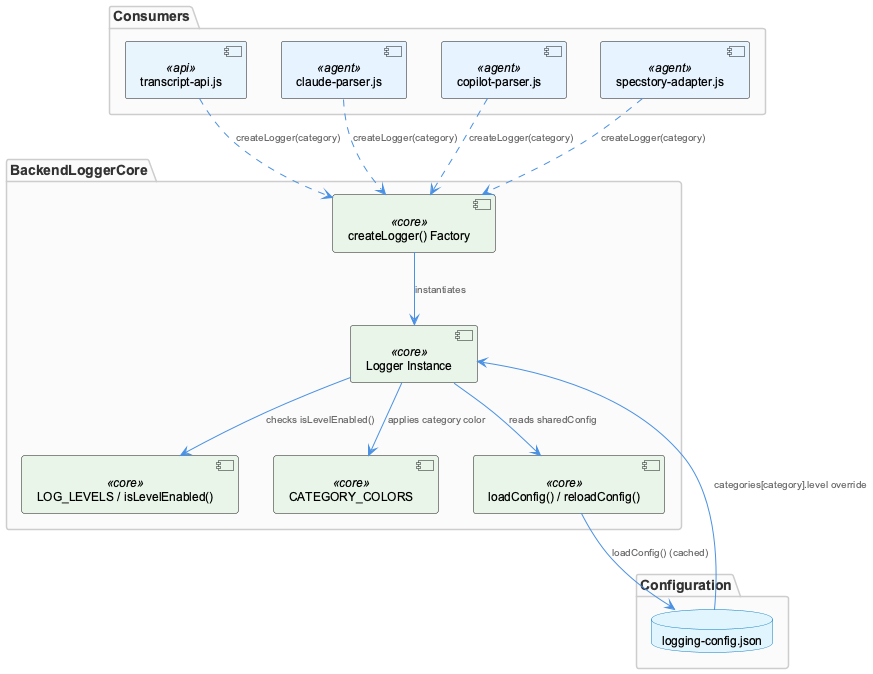

The diagram above was rendered by PlantUML. Its source (embedded in the PNG):
@startuml
!include /Users/Q284340/Agentic/coding/docs/puml/_standard-style.puml

package "Consumers" {
  component "transcript-api.js" as transcriptApi <<api>>
  component "claude-parser.js" as claudeParser <<agent>>
  component "copilot-parser.js" as copilotParser <<agent>>
  component "specstory-adapter.js" as specstoryAdapter <<agent>>
}

package "BackendLoggerCore" {
  component "createLogger() Factory" as factory <<core>>
  component "Logger Instance" as logger <<core>>
  component "LOG_LEVELS / isLevelEnabled()" as levels <<core>>
  component "CATEGORY_COLORS" as colors <<core>>
  component "loadConfig() / reloadConfig()" as configLoader <<core>>
}

package "Configuration" {
  database "logging-config.json" as configFile
}

transcriptApi ..> factory : "createLogger(category)"
claudeParser ..> factory : "createLogger(category)"
copilotParser ..> factory : "createLogger(category)"
specstoryAdapter ..> factory : "createLogger(category)"

factory --> logger : "instantiates"
logger --> configLoader : "reads sharedConfig"
logger --> levels : "checks isLevelEnabled()"
logger --> colors : "applies category color"

configLoader --> configFile : "loadConfig() (cached)"
configFile --> logger : "categories[category].level override"

@enduml